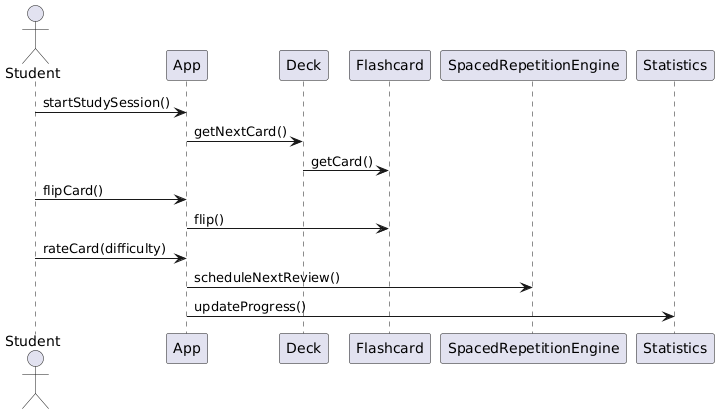

The diagram above was rendered by PlantUML. Its source (embedded in the PNG):
@startuml
actor Student
participant "App" as App
participant "Deck" as Deck
participant "Flashcard" as Card
participant "SpacedRepetitionEngine" as SRE
participant "Statistics" as Stats

Student -> App : startStudySession()
App -> Deck : getNextCard()
Deck -> Card : getCard()
Student -> App : flipCard()
App -> Card : flip()
Student -> App : rateCard(difficulty)
App -> SRE : scheduleNextReview()
App -> Stats : updateProgress()
@enduml